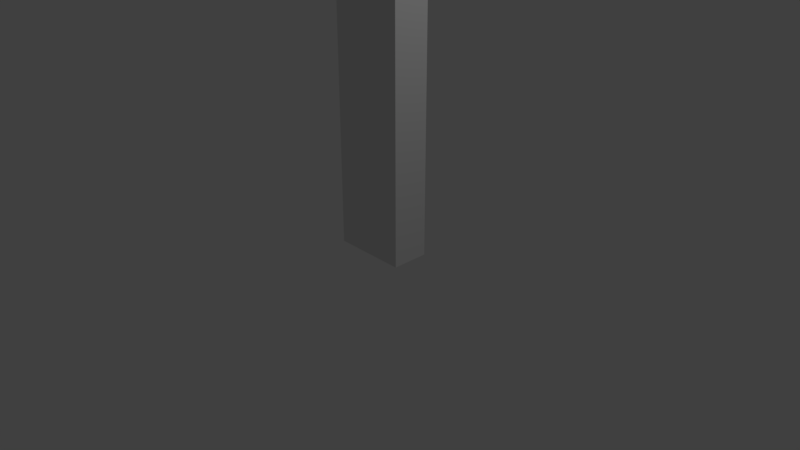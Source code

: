 # Source: Wall.blend  (saved by Blender 2.78.0; exported with 4.5.12 LTS)
import bpy
from mathutils import Matrix  # noqa: F401  (used for matrix-valued properties, if any)

bpy.ops.wm.read_factory_settings(use_empty=True)
scene = bpy.context.scene
scene.name = 'Scene'

# ---- collections
col_collection_1 = bpy.data.collections.new('Collection 1'); scene.collection.children.link(col_collection_1)

# ---- materials (node trees are filled in below, after node groups)
mat_material = bpy.data.materials.new('Material')
mat_material.alpha_threshold = 0.0
mat_material.use_transparent_shadow = False
mat_material.roughness = 0.5
mat_material.line_color = (0.0, 0.0, 0.0, 1.0)

# ---- material node trees

# ---- world
world_world = bpy.data.worlds.new('World'); scene.world = world_world
world_world.color = (0.05088, 0.05088, 0.05088)
world_world.use_sun_shadow = False
world_world.sun_shadow_jitter_overblur = 0.0
world_world.cycles.sampling_method = 'MANUAL'

# ---- cameras
cam_camera = bpy.data.cameras.new('Camera')
cam_camera.clip_end = 100.0
cam_camera.lens = 35.0
cam_camera.sensor_width = 32.0
cam_camera.sensor_height = 18.0
cam_camera.ortho_scale = 7.314
cam_camera.dof.focus_distance = 0.0
cam_camera.dof.aperture_fstop = 128.0

# ---- lights
light_lamp = bpy.data.lights.new('Lamp', 'POINT')
light_lamp.transmission_factor = 0.0
light_lamp.cutoff_distance = 30.0
light_lamp.energy = 100.0
light_lamp.shadow_buffer_clip_start = 1.001
light_lamp.shadow_soft_size = 0.1
light_lamp.shadow_maximum_resolution = 0.006
light_lamp.use_absolute_resolution = True

# ---- meshes
me_cube = bpy.data.meshes.new('Cube')
me_cube.from_pydata([(1.0, 2.0, -1.0), (1.0, 0.0, -1.0), (-1.0, 1.788e-07, -1.0), (-1.0, 2.0, -1.0), (1.0, 2.0, 1.0), (1.0, -5.96e-07, 1.0), (-1.0, 3.576e-07, 1.0), (-1.0, 2.0, 1.0)], [], [(0, 1, 2, 3), (4, 7, 6, 5), (0, 4, 5, 1), (1, 5, 6, 2), (2, 6, 7, 3), (4, 0, 3, 7)])
_uv = me_cube.uv_layers.new(name='UVMap')
_uv.uv.foreach_set('vector', [0.6665, 0.3331, 0.3335, 0.3331, 0.3335, 0.0001998, 0.6665, 0.0001998, 0.3331, 0.3331, 0.0001998, 0.3331, 0.0001998, 0.0001999, 0.3331, 0.0001998, 0.3331, 0.3335, 0.3331, 0.6665, 0.0001998, 0.6665, 0.0001999, 0.3335, 0.3331, 0.6669, 0.3331, 0.9998, 0.0001998, 0.9998, 0.0001998, 0.6669, 0.6669, 0.3331, 0.6669, 0.0001998, 0.9998, 0.0001998, 0.9998, 0.3331, 0.6665, 0.3335, 0.6665, 0.6665, 0.3335, 0.6665, 0.3335, 0.3335])
me_cube.materials.append(mat_material)
me_cube.use_remesh_preserve_volume = False
me_cube.use_remesh_preserve_attributes = False
me_cube.use_mirror_vertex_groups = False
me_cube.update()

# ---- objects
ob_wall = bpy.data.objects.new('Wall', me_cube)
ob_lamp = bpy.data.objects.new('Lamp', light_lamp)
ob_camera = bpy.data.objects.new('Camera', cam_camera)

# ---- transforms, parenting, visibility, modifiers, constraints
ob_wall.location = (0.0, 0.0, 2.0)
ob_wall.scale = (0.5, 0.25, 2.0)
ob_wall.lock_rotations_4d = False
ob_wall.empty_display_type = 'ARROWS'
ob_wall.lineart.crease_threshold = 0.0
ob_lamp.location = (4.076, 1.005, 5.904)
ob_lamp.rotation_euler = (0.6503, 0.05522, 1.866)
ob_lamp.lock_rotations_4d = False
ob_lamp.empty_display_type = 'ARROWS'
ob_lamp.color = (0.0, 0.0, 0.0, 0.0)
ob_lamp.lineart.crease_threshold = 0.0
ob_camera.location = (7.481, -6.508, 5.344)
ob_camera.rotation_euler = (1.109, 0.0, 0.8149)
ob_camera.lock_rotations_4d = False
ob_camera.empty_display_type = 'ARROWS'
ob_camera.color = (0.0, 0.0, 0.0, 0.0)
ob_camera.display_type = 'WIRE'
ob_camera.lineart.crease_threshold = 0.0

# ---- collection membership
col_collection_1.objects.link(ob_wall)
col_collection_1.objects.link(ob_lamp)
col_collection_1.objects.link(ob_camera)

# ---- scene / render settings (as saved in the file)
scene.camera = ob_camera
scene.frame_start = 1; scene.frame_end = 250; scene.frame_set(1)
scene.render.engine = 'BLENDER_EEVEE_NEXT'
scene.render.resolution_percentage = 50
scene.render.dither_intensity = 0.0
scene.cycles.use_denoising = False
scene.cycles.samples = 128
scene.cycles.sampling_pattern = 'TABULATED_SOBOL'
scene.cycles.light_sampling_threshold = 0.0
scene.cycles.use_adaptive_sampling = False
scene.cycles.use_light_tree = False
scene.cycles.blur_glossy = 0.0
scene.cycles.sample_clamp_indirect = 0.0
scene.view_settings.view_transform = 'Standard'
bpy.context.view_layer.update()
